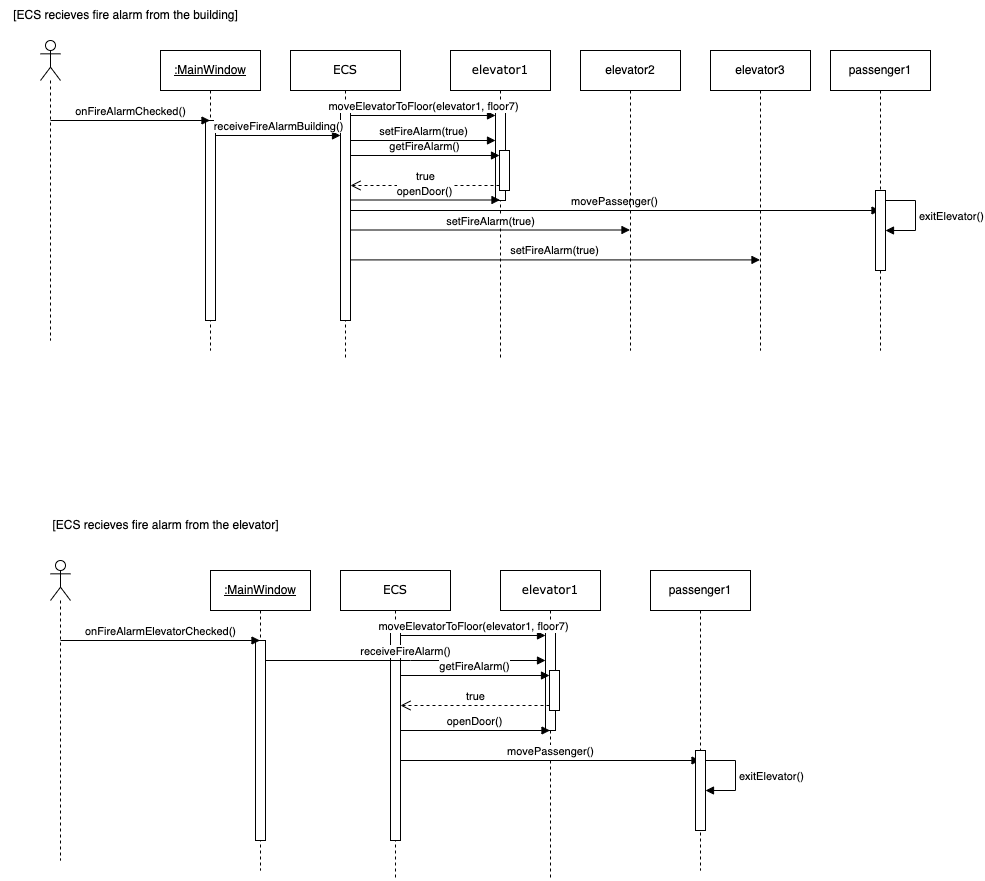

The diagram above was exported from draw.io. Its source (the exported page's mxGraphModel, read from the mxfile embedded in the PNG):
<mxGraphModel dx="1247" dy="1049" grid="1" gridSize="10" guides="1" tooltips="1" connect="1" arrows="1" fold="1" page="1" pageScale="1" pageWidth="827" pageHeight="1169" background="none" math="0" shadow="0">
  <root>
    <mxCell id="0" />
    <mxCell id="1" parent="0" />
    <mxCell id="7baba1c4bc27f4b0-6" value="elevator1" style="shape=umlLifeline;perimeter=lifelinePerimeter;whiteSpace=wrap;html=1;container=1;collapsible=0;recursiveResize=0;outlineConnect=0;rounded=0;shadow=0;comic=0;labelBackgroundColor=none;strokeWidth=1;fontFamily=Verdana;fontSize=12;align=center;" parent="1" vertex="1">
      <mxGeometry x="460" y="80" width="100" height="310" as="geometry" />
    </mxCell>
    <mxCell id="VshZdJGAzdDfUYkhEIwC-11" value="" style="html=1;points=[[0,0,0,0,5],[0,1,0,0,-5],[1,0,0,0,5],[1,1,0,0,-5]];perimeter=orthogonalPerimeter;outlineConnect=0;targetShapes=umlLifeline;portConstraint=eastwest;newEdgeStyle={&quot;curved&quot;:0,&quot;rounded&quot;:0};" parent="7baba1c4bc27f4b0-6" vertex="1">
      <mxGeometry x="45" y="60" width="10" height="90" as="geometry" />
    </mxCell>
    <mxCell id="VshZdJGAzdDfUYkhEIwC-8" value="setFireAlarm(true)" style="html=1;verticalAlign=bottom;endArrow=block;curved=0;rounded=0;" parent="7baba1c4bc27f4b0-6" edge="1">
      <mxGeometry width="80" relative="1" as="geometry">
        <mxPoint x="-100" y="179.5" as="sourcePoint" />
        <mxPoint x="179.5" y="179.5" as="targetPoint" />
      </mxGeometry>
    </mxCell>
    <mxCell id="VshZdJGAzdDfUYkhEIwC-15" value="movePassenger()" style="html=1;verticalAlign=bottom;endArrow=block;curved=0;rounded=0;" parent="7baba1c4bc27f4b0-6" edge="1">
      <mxGeometry width="80" relative="1" as="geometry">
        <mxPoint x="-100" y="160" as="sourcePoint" />
        <mxPoint x="429.5" y="160" as="targetPoint" />
      </mxGeometry>
    </mxCell>
    <mxCell id="VshZdJGAzdDfUYkhEIwC-43" value="" style="html=1;points=[[0,0,0,0,5],[0,1,0,0,-5],[1,0,0,0,5],[1,1,0,0,-5]];perimeter=orthogonalPerimeter;outlineConnect=0;targetShapes=umlLifeline;portConstraint=eastwest;newEdgeStyle={&quot;curved&quot;:0,&quot;rounded&quot;:0};" parent="7baba1c4bc27f4b0-6" vertex="1">
      <mxGeometry x="49" y="100" width="10" height="40" as="geometry" />
    </mxCell>
    <mxCell id="VshZdJGAzdDfUYkhEIwC-44" value="getFireAlarm()" style="html=1;verticalAlign=bottom;endArrow=block;curved=0;rounded=0;entryX=0;entryY=0;entryDx=0;entryDy=5;" parent="7baba1c4bc27f4b0-6" target="VshZdJGAzdDfUYkhEIwC-43" edge="1">
      <mxGeometry relative="1" as="geometry">
        <mxPoint x="-100" y="105" as="sourcePoint" />
      </mxGeometry>
    </mxCell>
    <mxCell id="VshZdJGAzdDfUYkhEIwC-45" value="true" style="html=1;verticalAlign=bottom;endArrow=open;dashed=1;endSize=8;curved=0;rounded=0;exitX=0;exitY=1;exitDx=0;exitDy=-5;" parent="7baba1c4bc27f4b0-6" source="VshZdJGAzdDfUYkhEIwC-43" edge="1">
      <mxGeometry relative="1" as="geometry">
        <mxPoint x="-100" y="135" as="targetPoint" />
      </mxGeometry>
    </mxCell>
    <mxCell id="7baba1c4bc27f4b0-8" value="&lt;u style=&quot;font-family: Helvetica;&quot;&gt;:MainWindow&lt;/u&gt;" style="shape=umlLifeline;perimeter=lifelinePerimeter;whiteSpace=wrap;html=1;container=1;collapsible=0;recursiveResize=0;outlineConnect=0;rounded=0;shadow=0;comic=0;labelBackgroundColor=none;strokeWidth=1;fontFamily=Verdana;fontSize=12;align=center;" parent="1" vertex="1">
      <mxGeometry x="170" y="80" width="100" height="300" as="geometry" />
    </mxCell>
    <mxCell id="VshZdJGAzdDfUYkhEIwC-4" value="" style="html=1;points=[[0,0,0,0,5],[0,1,0,0,-5],[1,0,0,0,5],[1,1,0,0,-5]];perimeter=orthogonalPerimeter;outlineConnect=0;targetShapes=umlLifeline;portConstraint=eastwest;newEdgeStyle={&quot;curved&quot;:0,&quot;rounded&quot;:0};" parent="7baba1c4bc27f4b0-8" vertex="1">
      <mxGeometry x="45" y="70" width="10" height="200" as="geometry" />
    </mxCell>
    <mxCell id="njjIKBGVUexXjN1y7_SK-5" value="ECS" style="shape=umlLifeline;perimeter=lifelinePerimeter;whiteSpace=wrap;html=1;container=1;collapsible=0;recursiveResize=0;outlineConnect=0;rounded=0;shadow=0;comic=0;labelBackgroundColor=none;strokeWidth=1;fontFamily=Verdana;fontSize=12;align=center;" parent="1" vertex="1">
      <mxGeometry x="300" y="80" width="110" height="310" as="geometry" />
    </mxCell>
    <mxCell id="VshZdJGAzdDfUYkhEIwC-3" value="" style="html=1;points=[[0,0,0,0,5],[0,1,0,0,-5],[1,0,0,0,5],[1,1,0,0,-5]];perimeter=orthogonalPerimeter;outlineConnect=0;targetShapes=umlLifeline;portConstraint=eastwest;newEdgeStyle={&quot;curved&quot;:0,&quot;rounded&quot;:0};" parent="njjIKBGVUexXjN1y7_SK-5" vertex="1">
      <mxGeometry x="50" y="60" width="10" height="210" as="geometry" />
    </mxCell>
    <mxCell id="VshZdJGAzdDfUYkhEIwC-5" value="setFireAlarm(true)" style="html=1;verticalAlign=bottom;endArrow=block;curved=0;rounded=0;" parent="njjIKBGVUexXjN1y7_SK-5" target="VshZdJGAzdDfUYkhEIwC-11" edge="1">
      <mxGeometry x="0.0073" width="80" relative="1" as="geometry">
        <mxPoint x="60" y="90" as="sourcePoint" />
        <mxPoint x="200" y="90" as="targetPoint" />
        <mxPoint as="offset" />
      </mxGeometry>
    </mxCell>
    <mxCell id="gf-mk5fgO78RV_vx_Tm_-2" value="receiveFireAlarmBuilding()" style="html=1;verticalAlign=bottom;startArrow=none;endArrow=block;startSize=8;curved=0;rounded=0;entryX=0;entryY=0;entryDx=0;entryDy=5;startFill=0;" parent="1" source="VshZdJGAzdDfUYkhEIwC-4" edge="1">
      <mxGeometry relative="1" as="geometry">
        <mxPoint x="230" y="165" as="sourcePoint" />
        <mxPoint x="350" y="165" as="targetPoint" />
      </mxGeometry>
    </mxCell>
    <mxCell id="gf-mk5fgO78RV_vx_Tm_-18" value="[ECS recieves fire alarm from the building]" style="text;html=1;align=center;verticalAlign=middle;resizable=0;points=[];autosize=1;strokeColor=none;fillColor=none;" parent="1" vertex="1">
      <mxGeometry x="10" y="30" width="250" height="30" as="geometry" />
    </mxCell>
    <mxCell id="gf-mk5fgO78RV_vx_Tm_-19" value="[ECS recieves fire alarm from the elevator]" style="text;html=1;align=center;verticalAlign=middle;resizable=0;points=[];autosize=1;strokeColor=none;fillColor=none;" parent="1" vertex="1">
      <mxGeometry x="50" y="540" width="250" height="30" as="geometry" />
    </mxCell>
    <mxCell id="VshZdJGAzdDfUYkhEIwC-1" value="" style="shape=umlLifeline;perimeter=lifelinePerimeter;whiteSpace=wrap;html=1;container=1;dropTarget=0;collapsible=0;recursiveResize=0;outlineConnect=0;portConstraint=eastwest;newEdgeStyle={&quot;curved&quot;:0,&quot;rounded&quot;:0};participant=umlActor;" parent="1" vertex="1">
      <mxGeometry x="50" y="70" width="20" height="300" as="geometry" />
    </mxCell>
    <mxCell id="VshZdJGAzdDfUYkhEIwC-2" value="onFireAlarmChecked()" style="html=1;verticalAlign=bottom;endArrow=block;curved=0;rounded=0;" parent="1" target="7baba1c4bc27f4b0-8" edge="1">
      <mxGeometry width="80" relative="1" as="geometry">
        <mxPoint x="60" y="150" as="sourcePoint" />
        <mxPoint x="100" y="150" as="targetPoint" />
      </mxGeometry>
    </mxCell>
    <mxCell id="VshZdJGAzdDfUYkhEIwC-6" value="elevator2" style="shape=umlLifeline;perimeter=lifelinePerimeter;whiteSpace=wrap;html=1;container=1;dropTarget=0;collapsible=0;recursiveResize=0;outlineConnect=0;portConstraint=eastwest;newEdgeStyle={&quot;curved&quot;:0,&quot;rounded&quot;:0};" parent="1" vertex="1">
      <mxGeometry x="590" y="80" width="100" height="300" as="geometry" />
    </mxCell>
    <mxCell id="VshZdJGAzdDfUYkhEIwC-7" value="elevator3" style="shape=umlLifeline;perimeter=lifelinePerimeter;whiteSpace=wrap;html=1;container=1;dropTarget=0;collapsible=0;recursiveResize=0;outlineConnect=0;portConstraint=eastwest;newEdgeStyle={&quot;curved&quot;:0,&quot;rounded&quot;:0};" parent="1" vertex="1">
      <mxGeometry x="720" y="80" width="100" height="300" as="geometry" />
    </mxCell>
    <mxCell id="VshZdJGAzdDfUYkhEIwC-9" value="setFireAlarm(true)" style="html=1;verticalAlign=bottom;endArrow=block;curved=0;rounded=0;" parent="1" edge="1">
      <mxGeometry width="80" relative="1" as="geometry">
        <mxPoint x="360" y="289.40999999999997" as="sourcePoint" />
        <mxPoint x="769.5" y="289.40999999999997" as="targetPoint" />
      </mxGeometry>
    </mxCell>
    <mxCell id="VshZdJGAzdDfUYkhEIwC-10" value="passenger1" style="shape=umlLifeline;perimeter=lifelinePerimeter;whiteSpace=wrap;html=1;container=1;dropTarget=0;collapsible=0;recursiveResize=0;outlineConnect=0;portConstraint=eastwest;newEdgeStyle={&quot;curved&quot;:0,&quot;rounded&quot;:0};" parent="1" vertex="1">
      <mxGeometry x="840" y="80" width="100" height="300" as="geometry" />
    </mxCell>
    <mxCell id="VshZdJGAzdDfUYkhEIwC-16" value="" style="html=1;points=[[0,0,0,0,5],[0,1,0,0,-5],[1,0,0,0,5],[1,1,0,0,-5]];perimeter=orthogonalPerimeter;outlineConnect=0;targetShapes=umlLifeline;portConstraint=eastwest;newEdgeStyle={&quot;curved&quot;:0,&quot;rounded&quot;:0};" parent="VshZdJGAzdDfUYkhEIwC-10" vertex="1">
      <mxGeometry x="45" y="140" width="10" height="80" as="geometry" />
    </mxCell>
    <mxCell id="VshZdJGAzdDfUYkhEIwC-18" value="exitElevator()" style="html=1;align=left;spacingLeft=2;endArrow=block;rounded=0;edgeStyle=orthogonalEdgeStyle;curved=0;rounded=0;" parent="VshZdJGAzdDfUYkhEIwC-10" target="VshZdJGAzdDfUYkhEIwC-16" edge="1">
      <mxGeometry relative="1" as="geometry">
        <mxPoint x="55" y="150" as="sourcePoint" />
        <Array as="points">
          <mxPoint x="85" y="150" />
          <mxPoint x="85" y="180" />
        </Array>
        <mxPoint x="59.999999999999545" y="180" as="targetPoint" />
      </mxGeometry>
    </mxCell>
    <mxCell id="VshZdJGAzdDfUYkhEIwC-12" value="moveElevatorToFloor(elevator1, floor7)" style="html=1;verticalAlign=bottom;endArrow=block;curved=0;rounded=0;entryX=0;entryY=0;entryDx=0;entryDy=5;" parent="1" source="VshZdJGAzdDfUYkhEIwC-3" target="VshZdJGAzdDfUYkhEIwC-11" edge="1">
      <mxGeometry relative="1" as="geometry">
        <mxPoint x="440" y="255" as="sourcePoint" />
      </mxGeometry>
    </mxCell>
    <mxCell id="VshZdJGAzdDfUYkhEIwC-19" value="elevator1" style="shape=umlLifeline;perimeter=lifelinePerimeter;whiteSpace=wrap;html=1;container=1;collapsible=0;recursiveResize=0;outlineConnect=0;rounded=0;shadow=0;comic=0;labelBackgroundColor=none;strokeWidth=1;fontFamily=Verdana;fontSize=12;align=center;" parent="1" vertex="1">
      <mxGeometry x="510" y="600" width="100" height="310" as="geometry" />
    </mxCell>
    <mxCell id="VshZdJGAzdDfUYkhEIwC-20" value="" style="html=1;points=[[0,0,0,0,5],[0,1,0,0,-5],[1,0,0,0,5],[1,1,0,0,-5]];perimeter=orthogonalPerimeter;outlineConnect=0;targetShapes=umlLifeline;portConstraint=eastwest;newEdgeStyle={&quot;curved&quot;:0,&quot;rounded&quot;:0};" parent="VshZdJGAzdDfUYkhEIwC-19" vertex="1">
      <mxGeometry x="45" y="60" width="10" height="100" as="geometry" />
    </mxCell>
    <mxCell id="VshZdJGAzdDfUYkhEIwC-39" value="" style="html=1;points=[[0,0,0,0,5],[0,1,0,0,-5],[1,0,0,0,5],[1,1,0,0,-5]];perimeter=orthogonalPerimeter;outlineConnect=0;targetShapes=umlLifeline;portConstraint=eastwest;newEdgeStyle={&quot;curved&quot;:0,&quot;rounded&quot;:0};" parent="VshZdJGAzdDfUYkhEIwC-19" vertex="1">
      <mxGeometry x="49" y="100" width="10" height="40" as="geometry" />
    </mxCell>
    <mxCell id="VshZdJGAzdDfUYkhEIwC-21" value="&lt;u style=&quot;font-family: Helvetica;&quot;&gt;:MainWindow&lt;/u&gt;" style="shape=umlLifeline;perimeter=lifelinePerimeter;whiteSpace=wrap;html=1;container=1;collapsible=0;recursiveResize=0;outlineConnect=0;rounded=0;shadow=0;comic=0;labelBackgroundColor=none;strokeWidth=1;fontFamily=Verdana;fontSize=12;align=center;" parent="1" vertex="1">
      <mxGeometry x="220" y="600" width="100" height="300" as="geometry" />
    </mxCell>
    <mxCell id="VshZdJGAzdDfUYkhEIwC-22" value="" style="html=1;points=[[0,0,0,0,5],[0,1,0,0,-5],[1,0,0,0,5],[1,1,0,0,-5]];perimeter=orthogonalPerimeter;outlineConnect=0;targetShapes=umlLifeline;portConstraint=eastwest;newEdgeStyle={&quot;curved&quot;:0,&quot;rounded&quot;:0};" parent="VshZdJGAzdDfUYkhEIwC-21" vertex="1">
      <mxGeometry x="45" y="70" width="10" height="200" as="geometry" />
    </mxCell>
    <mxCell id="VshZdJGAzdDfUYkhEIwC-23" value="ECS" style="shape=umlLifeline;perimeter=lifelinePerimeter;whiteSpace=wrap;html=1;container=1;collapsible=0;recursiveResize=0;outlineConnect=0;rounded=0;shadow=0;comic=0;labelBackgroundColor=none;strokeWidth=1;fontFamily=Verdana;fontSize=12;align=center;" parent="1" vertex="1">
      <mxGeometry x="350" y="600" width="110" height="310" as="geometry" />
    </mxCell>
    <mxCell id="VshZdJGAzdDfUYkhEIwC-24" value="" style="html=1;points=[[0,0,0,0,5],[0,1,0,0,-5],[1,0,0,0,5],[1,1,0,0,-5]];perimeter=orthogonalPerimeter;outlineConnect=0;targetShapes=umlLifeline;portConstraint=eastwest;newEdgeStyle={&quot;curved&quot;:0,&quot;rounded&quot;:0};" parent="VshZdJGAzdDfUYkhEIwC-23" vertex="1">
      <mxGeometry x="50" y="60" width="10" height="210" as="geometry" />
    </mxCell>
    <mxCell id="VshZdJGAzdDfUYkhEIwC-27" value="receiveFireAlarm()" style="html=1;verticalAlign=bottom;startArrow=none;endArrow=block;startSize=8;curved=0;rounded=0;startFill=0;" parent="1" source="VshZdJGAzdDfUYkhEIwC-22" target="VshZdJGAzdDfUYkhEIwC-20" edge="1">
      <mxGeometry relative="1" as="geometry">
        <mxPoint x="280" y="685" as="sourcePoint" />
        <mxPoint x="400" y="685" as="targetPoint" />
        <Array as="points">
          <mxPoint x="420" y="690" />
        </Array>
      </mxGeometry>
    </mxCell>
    <mxCell id="VshZdJGAzdDfUYkhEIwC-28" value="onFireAlarmElevatorChecked()" style="html=1;verticalAlign=bottom;endArrow=block;curved=0;rounded=0;" parent="1" target="VshZdJGAzdDfUYkhEIwC-21" edge="1">
      <mxGeometry width="80" relative="1" as="geometry">
        <mxPoint x="70" y="670" as="sourcePoint" />
        <mxPoint x="150" y="670" as="targetPoint" />
      </mxGeometry>
    </mxCell>
    <mxCell id="VshZdJGAzdDfUYkhEIwC-32" value="passenger1" style="shape=umlLifeline;perimeter=lifelinePerimeter;whiteSpace=wrap;html=1;container=1;dropTarget=0;collapsible=0;recursiveResize=0;outlineConnect=0;portConstraint=eastwest;newEdgeStyle={&quot;curved&quot;:0,&quot;rounded&quot;:0};" parent="1" vertex="1">
      <mxGeometry x="660" y="600" width="100" height="300" as="geometry" />
    </mxCell>
    <mxCell id="VshZdJGAzdDfUYkhEIwC-26" value="movePassenger()" style="html=1;verticalAlign=bottom;endArrow=block;curved=0;rounded=0;" parent="VshZdJGAzdDfUYkhEIwC-32" edge="1">
      <mxGeometry width="80" relative="1" as="geometry">
        <mxPoint x="-250" y="190" as="sourcePoint" />
        <mxPoint x="49.5" y="190" as="targetPoint" />
      </mxGeometry>
    </mxCell>
    <mxCell id="VshZdJGAzdDfUYkhEIwC-33" value="" style="html=1;points=[[0,0,0,0,5],[0,1,0,0,-5],[1,0,0,0,5],[1,1,0,0,-5]];perimeter=orthogonalPerimeter;outlineConnect=0;targetShapes=umlLifeline;portConstraint=eastwest;newEdgeStyle={&quot;curved&quot;:0,&quot;rounded&quot;:0};" parent="VshZdJGAzdDfUYkhEIwC-32" vertex="1">
      <mxGeometry x="45" y="180" width="10" height="80" as="geometry" />
    </mxCell>
    <mxCell id="VshZdJGAzdDfUYkhEIwC-34" value="exitElevator()" style="html=1;align=left;spacingLeft=2;endArrow=block;rounded=0;edgeStyle=orthogonalEdgeStyle;curved=0;rounded=0;" parent="VshZdJGAzdDfUYkhEIwC-32" target="VshZdJGAzdDfUYkhEIwC-33" edge="1">
      <mxGeometry relative="1" as="geometry">
        <mxPoint x="55" y="190" as="sourcePoint" />
        <Array as="points">
          <mxPoint x="85" y="190" />
          <mxPoint x="85" y="220" />
        </Array>
        <mxPoint x="59.999999999999545" y="220" as="targetPoint" />
      </mxGeometry>
    </mxCell>
    <mxCell id="VshZdJGAzdDfUYkhEIwC-35" value="moveElevatorToFloor(elevator1, floor7)" style="html=1;verticalAlign=bottom;endArrow=block;curved=0;rounded=0;entryX=0;entryY=0;entryDx=0;entryDy=5;" parent="1" source="VshZdJGAzdDfUYkhEIwC-24" target="VshZdJGAzdDfUYkhEIwC-20" edge="1">
      <mxGeometry relative="1" as="geometry">
        <mxPoint x="490" y="775" as="sourcePoint" />
      </mxGeometry>
    </mxCell>
    <mxCell id="VshZdJGAzdDfUYkhEIwC-38" value="" style="shape=umlLifeline;perimeter=lifelinePerimeter;whiteSpace=wrap;html=1;container=1;dropTarget=0;collapsible=0;recursiveResize=0;outlineConnect=0;portConstraint=eastwest;newEdgeStyle={&quot;curved&quot;:0,&quot;rounded&quot;:0};participant=umlActor;" parent="1" vertex="1">
      <mxGeometry x="60" y="590" width="20" height="300" as="geometry" />
    </mxCell>
    <mxCell id="VshZdJGAzdDfUYkhEIwC-40" value="getFireAlarm()" style="html=1;verticalAlign=bottom;endArrow=block;curved=0;rounded=0;entryX=0;entryY=0;entryDx=0;entryDy=5;" parent="1" source="VshZdJGAzdDfUYkhEIwC-24" target="VshZdJGAzdDfUYkhEIwC-39" edge="1">
      <mxGeometry relative="1" as="geometry">
        <mxPoint x="489" y="705" as="sourcePoint" />
      </mxGeometry>
    </mxCell>
    <mxCell id="VshZdJGAzdDfUYkhEIwC-41" value="true" style="html=1;verticalAlign=bottom;endArrow=open;dashed=1;endSize=8;curved=0;rounded=0;exitX=0;exitY=1;exitDx=0;exitDy=-5;" parent="1" source="VshZdJGAzdDfUYkhEIwC-39" edge="1">
      <mxGeometry relative="1" as="geometry">
        <mxPoint x="410" y="735" as="targetPoint" />
      </mxGeometry>
    </mxCell>
    <mxCell id="FzDsGwKRHedAJgLUpLZY-1" value="openDoor()" style="html=1;verticalAlign=bottom;endArrow=block;curved=0;rounded=0;" parent="1" target="7baba1c4bc27f4b0-6" edge="1">
      <mxGeometry width="80" relative="1" as="geometry">
        <mxPoint x="360" y="229.5" as="sourcePoint" />
        <mxPoint x="485" y="229.5" as="targetPoint" />
      </mxGeometry>
    </mxCell>
    <mxCell id="FzDsGwKRHedAJgLUpLZY-2" value="openDoor()" style="html=1;verticalAlign=bottom;endArrow=block;curved=0;rounded=0;" parent="1" target="VshZdJGAzdDfUYkhEIwC-19" edge="1">
      <mxGeometry width="80" relative="1" as="geometry">
        <mxPoint x="410" y="760" as="sourcePoint" />
        <mxPoint x="535" y="760" as="targetPoint" />
      </mxGeometry>
    </mxCell>
  </root>
</mxGraphModel>